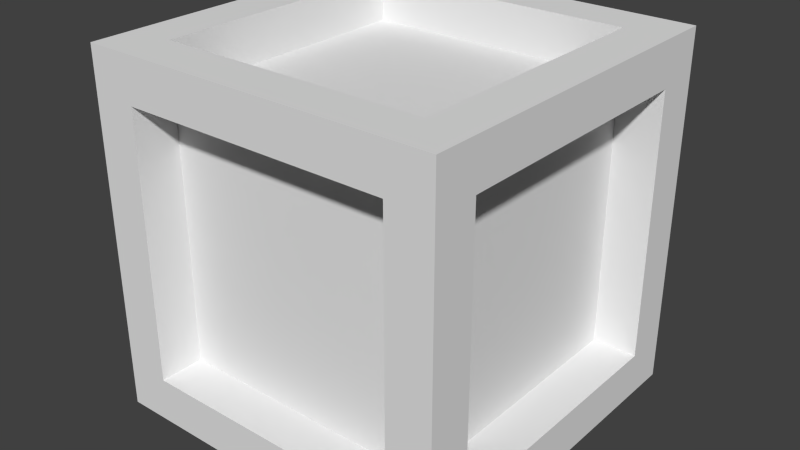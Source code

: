 # Source: cube3.blend  (saved by Blender 2.76.0; exported with 4.5.12 LTS)
import bpy
from mathutils import Matrix  # noqa: F401  (used for matrix-valued properties, if any)

bpy.ops.wm.read_factory_settings(use_empty=True)
scene = bpy.context.scene
scene.name = 'Scene'

# ---- collections
col_collection_1 = bpy.data.collections.new('Collection 1'); scene.collection.children.link(col_collection_1)

# ---- materials (node trees are filled in below, after node groups)
mat_material = bpy.data.materials.new('Material')
mat_material.alpha_threshold = 0.0
mat_material.roughness = 0.5
mat_material.line_color = (0.0, 0.0, 0.0, 1.0)

# ---- material node trees

# ---- world
world_world = bpy.data.worlds.new('World'); scene.world = world_world
world_world.color = (0.05088, 0.05088, 0.05088)
world_world.use_sun_shadow = False
world_world.sun_shadow_jitter_overblur = 0.0
world_world.cycles.sampling_method = 'MANUAL'
world_world.cycles.sample_map_resolution = 256

# ---- meshes
me_cube = bpy.data.meshes.new('Cube')
me_cube.from_pydata([(0.5, 0.5, -0.5), (0.5, -0.5, -0.5), (-0.5, -0.5, -0.5), (-0.5, 0.5, -0.5), (0.5, -0.375, -0.5), (-0.375, 0.5, -0.5), (-0.375, -0.5, -0.5), (-0.5, 0.375, -0.5), (0.5, 0.375, -0.5), (0.375, 0.5, -0.5), (0.375, -0.5, -0.375), (0.375, -0.5, -0.5), (0.375, 0.5, -0.375), (-0.5, -0.375, -0.5), (0.5, 0.375, -0.375), (0.5, 0.5, -0.375), (-0.5, 0.375, -0.375), (-0.375, -0.5, -0.375), (-0.5, 0.5, -0.375), (-0.375, 0.5, -0.375), (0.5, -0.5, -0.375), (-0.375, 0.375, -0.5), (0.375, 0.375, -0.5), (0.375, -0.375, -0.5), (0.5, -0.375, -0.375), (-0.375, -0.375, -0.5), (-0.5, -0.5, -0.375), (-0.5, -0.375, -0.375), (-0.375, -0.375, -0.375), (-0.375, 0.375, -0.375), (0.375, 0.375, -0.375), (0.375, -0.375, -0.375), (0.5, 0.5, 0.5), (0.5, -0.5, 0.5), (-0.5, -0.5, 0.5), (-0.5, 0.5, 0.5), (0.5, -0.375, 0.5), (-0.375, 0.5, 0.5), (-0.375, -0.5, 0.5), (-0.5, 0.375, 0.5), (0.5, 0.375, 0.5), (0.375, 0.5, 0.5), (0.375, -0.5, 0.375), (0.375, -0.5, 0.5), (0.375, 0.5, 0.375), (-0.5, -0.375, 0.5), (0.5, 0.375, 0.375), (0.5, 0.5, 0.375), (-0.5, 0.375, 0.375), (-0.375, -0.5, 0.375), (-0.5, 0.5, 0.375), (-0.375, 0.5, 0.375), (0.5, -0.5, 0.375), (-0.375, 0.375, 0.5), (0.375, 0.375, 0.5), (0.375, -0.375, 0.5), (0.5, -0.375, 0.375), (-0.375, -0.375, 0.5), (-0.5, -0.5, 0.375), (-0.5, -0.375, 0.375), (-0.375, -0.375, 0.375), (-0.375, 0.375, 0.375), (0.375, 0.375, 0.375), (0.375, -0.375, 0.375)], [], [(2, 26, 27, 13), (4, 24, 20, 1), (11, 6, 25, 23), (9, 12, 15, 0), (55, 57, 38, 43), (21, 25, 13, 7), (5, 21, 7, 3), (0, 8, 22, 9), (4, 1, 11, 23), (3, 18, 19, 5), (1, 20, 10, 11), (10, 17, 6, 11), (7, 16, 18, 3), (0, 15, 14, 8), (24, 56, 52, 20), (6, 17, 26, 2), (31, 63, 56, 24), (2, 13, 25, 6), (34, 45, 59, 58), (36, 33, 52, 56), (9, 5, 19, 12), (41, 32, 47, 44), (63, 60, 57, 55), (29, 28, 25, 21), (37, 35, 39, 53), (32, 41, 54, 40), (36, 55, 43, 33), (16, 48, 50, 18), (40, 36, 56, 46), (29, 61, 48, 16), (35, 37, 51, 50), (33, 43, 42, 52), (22, 21, 5, 9), (39, 35, 50, 48), (32, 40, 46, 47), (54, 55, 36, 40), (44, 51, 37, 41), (38, 34, 58, 49), (62, 61, 51, 44), (34, 38, 57, 45), (27, 59, 60, 28), (28, 60, 49, 17), (17, 49, 58, 26), (26, 58, 59, 27), (48, 59, 45, 39), (39, 45, 57, 53), (53, 57, 60, 61), (61, 60, 59, 48), (18, 50, 51, 19), (19, 51, 61, 29), (7, 13, 27, 16), (16, 27, 28, 29), (30, 31, 24, 14), (14, 24, 4, 8), (8, 4, 23, 22), (22, 23, 31, 30), (23, 25, 28, 31), (31, 28, 17, 10), (20, 52, 42, 10), (10, 42, 63, 31), (43, 38, 49, 42), (42, 49, 60, 63), (41, 37, 53, 54), (54, 53, 61, 62), (46, 56, 63, 62), (62, 63, 55, 54), (12, 19, 29, 30), (30, 29, 21, 22), (12, 44, 47, 15), (15, 47, 46, 14), (14, 46, 62, 30), (30, 62, 44, 12), (62, 30, 31, 63), (63, 60, 28, 31), (60, 61, 29, 28), (29, 30, 62, 61), (30, 29, 28, 31), (63, 60, 61, 62)])
_uv = me_cube.uv_layers.new(name='UVMap')
_uv.uv.foreach_set('vector', [0.5173, 0.007519, 0.5173, 0.03885, 0.4864, 0.03885, 0.4864, 0.007519, 0.255, 0.03885, 0.224, 0.03885, 0.224, 0.007519, 0.255, 0.007519, 0.5173, 0.5702, 0.5173, 0.7581, 0.4864, 0.7581, 0.4864, 0.5702, 0.7488, 0.2581, 0.7488, 0.2268, 0.7797, 0.2268, 0.7797, 0.2581, 0.03837, 0.7581, 0.224, 0.7581, 0.224, 0.7895, 0.03837, 0.7895, 0.3007, 0.7581, 0.4864, 0.7581, 0.4864, 0.7895, 0.3007, 0.7895, 0.2698, 0.7581, 0.3007, 0.7581, 0.3007, 0.7895, 0.2698, 0.7895, 0.2698, 0.5388, 0.3007, 0.5388, 0.3007, 0.5702, 0.2698, 0.5702, 0.4864, 0.5388, 0.5173, 0.5388, 0.5173, 0.5702, 0.4864, 0.5702, 0.5322, 0.2581, 0.5322, 0.2268, 0.5631, 0.2268, 0.5631, 0.2581, 0.007426, 0.5238, 0.007426, 0.4925, 0.03837, 0.4925, 0.03837, 0.5238, 0.03837, 0.4925, 0.224, 0.4925, 0.224, 0.5238, 0.03837, 0.5238, 0.3007, 0.007519, 0.3007, 0.03885, 0.2698, 0.03885, 0.2698, 0.007519, 0.255, 0.2581, 0.224, 0.2581, 0.224, 0.2268, 0.255, 0.2268, 0.224, 0.03885, 0.03837, 0.03885, 0.03837, 0.007519, 0.224, 0.007519, 0.224, 0.5238, 0.224, 0.4925, 0.255, 0.4925, 0.255, 0.5238, 0.87, 0.8672, 0.87, 0.6792, 0.901, 0.6792, 0.901, 0.8672, 0.5173, 0.7895, 0.4864, 0.7895, 0.4864, 0.7581, 0.5173, 0.7581, 0.5173, 0.2581, 0.4864, 0.2581, 0.4864, 0.2268, 0.5173, 0.2268, 0.007426, 0.03885, 0.007426, 0.007519, 0.03837, 0.007519, 0.03837, 0.03885, 0.7488, 0.2581, 0.5631, 0.2581, 0.5631, 0.2268, 0.7488, 0.2268, 0.7488, 0.007519, 0.7797, 0.007519, 0.7797, 0.03885, 0.7488, 0.03885, 0.9468, 0.6792, 0.9468, 0.8672, 0.9158, 0.8672, 0.9158, 0.6792, 0.2859, 0.4612, 0.2859, 0.2732, 0.3168, 0.2732, 0.3168, 0.4612, 0.224, 0.5388, 0.255, 0.5388, 0.255, 0.5702, 0.224, 0.5702, 0.007426, 0.5388, 0.03837, 0.5388, 0.03837, 0.5702, 0.007426, 0.5702, 0.007426, 0.7581, 0.03837, 0.7581, 0.03837, 0.7895, 0.007426, 0.7895, 0.3007, 0.03885, 0.3007, 0.2268, 0.2698, 0.2268, 0.2698, 0.03885, 0.007426, 0.2268, 0.007426, 0.03885, 0.03837, 0.03885, 0.03837, 0.2268, 0.05322, 0.9925, 0.05322, 0.8045, 0.08416, 0.8045, 0.08416, 0.9925, 0.5322, 0.007519, 0.5631, 0.007519, 0.5631, 0.03885, 0.5322, 0.03885, 0.007426, 0.2732, 0.03837, 0.2732, 0.03837, 0.3045, 0.007426, 0.3045, 0.3007, 0.5702, 0.3007, 0.7581, 0.2698, 0.7581, 0.2698, 0.5702, 0.3007, 0.2581, 0.2698, 0.2581, 0.2698, 0.2268, 0.3007, 0.2268, 0.007426, 0.2581, 0.007426, 0.2268, 0.03837, 0.2268, 0.03837, 0.2581, 0.03837, 0.5702, 0.03837, 0.7581, 0.007426, 0.7581, 0.007426, 0.5702, 0.7488, 0.03885, 0.5631, 0.03885, 0.5631, 0.007519, 0.7488, 0.007519, 0.224, 0.2732, 0.255, 0.2732, 0.255, 0.3045, 0.224, 0.3045, 0.4963, 0.8045, 0.4963, 0.9925, 0.4653, 0.9925, 0.4653, 0.8045, 0.255, 0.7895, 0.224, 0.7895, 0.224, 0.7581, 0.255, 0.7581, 0.7785, 0.8672, 0.7785, 0.6792, 0.8094, 0.6792, 0.8094, 0.8672, 0.2673, 0.8045, 0.2673, 0.9925, 0.2364, 0.9925, 0.2364, 0.8045, 0.224, 0.4925, 0.224, 0.3045, 0.255, 0.3045, 0.255, 0.4925, 0.5173, 0.03885, 0.5173, 0.2268, 0.4864, 0.2268, 0.4864, 0.03885, 0.3007, 0.2268, 0.4864, 0.2268, 0.4864, 0.2581, 0.3007, 0.2581, 0.255, 0.5702, 0.255, 0.7581, 0.224, 0.7581, 0.224, 0.5702, 0.7946, 0.1955, 0.7946, 0.007519, 0.8255, 0.007519, 0.8255, 0.1955, 0.3738, 0.9925, 0.3738, 0.8045, 0.4047, 0.8045, 0.4047, 0.9925, 0.5322, 0.2268, 0.5322, 0.03885, 0.5631, 0.03885, 0.5631, 0.2268, 0.03837, 0.8045, 0.03837, 0.9925, 0.007426, 0.9925, 0.007426, 0.8045, 0.3007, 0.007519, 0.4864, 0.007519, 0.4864, 0.03885, 0.3007, 0.03885, 0.3131, 0.8045, 0.3131, 0.9925, 0.2822, 0.9925, 0.2822, 0.8045, 0.3589, 0.8045, 0.3589, 0.9925, 0.328, 0.9925, 0.328, 0.8045, 0.224, 0.2268, 0.224, 0.03885, 0.255, 0.03885, 0.255, 0.2268, 0.3007, 0.5388, 0.4864, 0.5388, 0.4864, 0.5702, 0.3007, 0.5702, 0.7636, 0.6792, 0.7636, 0.8672, 0.7327, 0.8672, 0.7327, 0.6792, 0.9641, 0.2732, 0.9641, 0.4612, 0.9332, 0.4612, 0.9332, 0.2732, 0.2215, 0.8045, 0.2215, 0.9925, 0.1906, 0.9925, 0.1906, 0.8045, 0.007426, 0.4925, 0.007426, 0.3045, 0.03837, 0.3045, 0.03837, 0.4925, 0.8243, 0.8672, 0.8243, 0.6792, 0.8552, 0.6792, 0.8552, 0.8672, 0.03837, 0.2732, 0.224, 0.2732, 0.224, 0.3045, 0.03837, 0.3045, 0.1757, 0.8045, 0.1757, 0.9925, 0.1448, 0.9925, 0.1448, 0.8045, 0.03837, 0.5388, 0.224, 0.5388, 0.224, 0.5702, 0.03837, 0.5702, 0.09901, 0.9925, 0.09901, 0.8045, 0.13, 0.8045, 0.13, 0.9925, 0.4505, 0.8045, 0.4505, 0.9925, 0.4196, 0.9925, 0.4196, 0.8045, 0.9171, 0.007519, 0.9171, 0.1955, 0.8861, 0.1955, 0.8861, 0.007519, 0.9926, 0.6792, 0.9926, 0.8672, 0.9616, 0.8672, 0.9616, 0.6792, 0.8713, 0.007519, 0.8713, 0.1955, 0.8403, 0.1955, 0.8403, 0.007519, 0.7488, 0.2268, 0.7488, 0.03885, 0.7797, 0.03885, 0.7797, 0.2268, 0.224, 0.2581, 0.03837, 0.2581, 0.03837, 0.2268, 0.224, 0.2268, 0.9332, 0.6642, 0.9332, 0.4762, 0.9641, 0.4762, 0.9641, 0.6642, 0.9629, 0.007519, 0.9629, 0.1955, 0.9319, 0.1955, 0.9319, 0.007519, 0.5322, 0.4612, 0.5322, 0.2732, 0.7178, 0.2732, 0.7178, 0.4612, 0.5322, 0.4762, 0.7178, 0.4762, 0.7178, 0.6642, 0.5322, 0.6642, 0.5173, 0.4612, 0.3317, 0.4612, 0.3317, 0.2732, 0.5173, 0.2732, 0.7178, 0.8672, 0.5322, 0.8672, 0.5322, 0.6792, 0.7178, 0.6792, 0.9183, 0.4762, 0.9183, 0.6642, 0.7327, 0.6642, 0.7327, 0.4762, 0.7327, 0.2732, 0.9183, 0.2732, 0.9183, 0.4612, 0.7327, 0.4612])
me_cube.materials.append(mat_material)
me_cube.use_remesh_preserve_volume = False
me_cube.use_remesh_preserve_attributes = False
me_cube.use_mirror_vertex_groups = False
me_cube.update()

# ---- objects
ob_cube = bpy.data.objects.new('Cube', me_cube)

# ---- transforms, parenting, visibility, modifiers, constraints
ob_cube.location = (0.0, 0.0, 0.0)
ob_cube.lock_rotations_4d = False
ob_cube.empty_display_type = 'ARROWS'
ob_cube.lineart.crease_threshold = 0.0

# ---- collection membership
col_collection_1.objects.link(ob_cube)

# ---- scene / render settings (as saved in the file)
scene.frame_start = 1; scene.frame_end = 250; scene.frame_set(1)
scene.render.engine = 'CYCLES'
scene.render.resolution_percentage = 50
scene.render.dither_intensity = 0.0
scene.cycles.use_denoising = False
scene.cycles.samples = 10
scene.cycles.sampling_pattern = 'TABULATED_SOBOL'
scene.cycles.light_sampling_threshold = 0.0
scene.cycles.use_adaptive_sampling = False
scene.cycles.use_light_tree = False
scene.cycles.blur_glossy = 0.0
scene.cycles.pixel_filter_type = 'GAUSSIAN'
scene.cycles.sample_clamp_indirect = 0.0
scene.view_settings.view_transform = 'Standard'
bpy.context.view_layer.update()

# ---- added for rendering (the .blend has no active camera and no usable light): camera, sun
cam_auto = bpy.data.cameras.new('AutoCamera')
cam_auto.lens = 50.0
cam_auto.sensor_width = 36.0
cam_auto.clip_end = 1000.0
ob_auto_camera = bpy.data.objects.new('AutoCamera', cam_auto)
scene.collection.objects.link(ob_auto_camera)
ob_auto_camera.location = (1.60254, -1.92304, 1.28203)
ob_auto_camera.rotation_euler = (1.09748, -7.21219e-08, 0.694738)
scene.camera = ob_auto_camera
light_auto_sun = bpy.data.lights.new('AutoSun', 'SUN')
light_auto_sun.energy = 3.0
light_auto_sun.angle = 0.0523599
ob_auto_sun = bpy.data.objects.new('AutoSun', light_auto_sun)
scene.collection.objects.link(ob_auto_sun)
ob_auto_sun.rotation_euler = (0.872665, 0.174533, 0.523599)
bpy.context.view_layer.update()
